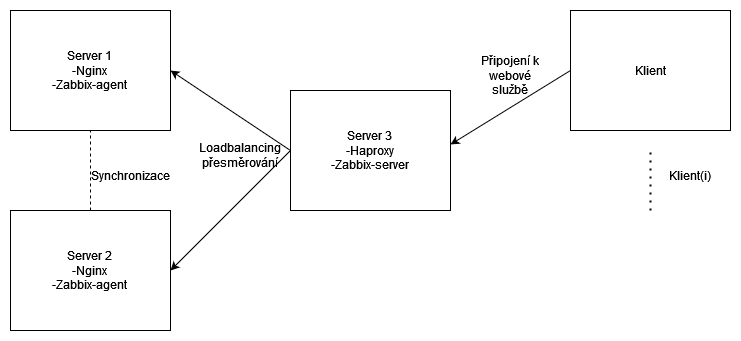

The diagram above was exported from draw.io. Its source (the exported page's mxGraphModel, read from the mxfile embedded in the PNG):
<mxGraphModel dx="1182" dy="722" grid="1" gridSize="10" guides="1" tooltips="1" connect="1" arrows="1" fold="1" page="1" pageScale="1" pageWidth="827" pageHeight="1169" math="0" shadow="0">
  <root>
    <mxCell id="0" />
    <mxCell id="1" parent="0" />
    <mxCell id="Z9YIDcsIhRW-ZW-_7A5O-1" value="&lt;div&gt;Server 1&lt;/div&gt;&lt;div&gt;-Nginx&lt;/div&gt;&lt;div&gt;-Zabbix-agent&lt;br&gt;&lt;/div&gt;" style="rounded=0;whiteSpace=wrap;html=1;" vertex="1" parent="1">
      <mxGeometry x="40" y="80" width="160" height="120" as="geometry" />
    </mxCell>
    <mxCell id="Z9YIDcsIhRW-ZW-_7A5O-2" value="&lt;div&gt;Server 2&lt;br&gt;&lt;/div&gt;&lt;div&gt;-Nginx&lt;/div&gt;&lt;div&gt;-Zabbix-agent&lt;br&gt;&lt;/div&gt;" style="rounded=0;whiteSpace=wrap;html=1;" vertex="1" parent="1">
      <mxGeometry x="40" y="280" width="160" height="120" as="geometry" />
    </mxCell>
    <mxCell id="Z9YIDcsIhRW-ZW-_7A5O-3" value="&lt;div&gt;Server 3&lt;/div&gt;&lt;div&gt;-Haproxy&lt;/div&gt;&lt;div&gt;-Zabbix-server&lt;br&gt;&lt;/div&gt;" style="rounded=0;whiteSpace=wrap;html=1;" vertex="1" parent="1">
      <mxGeometry x="320" y="160" width="160" height="120" as="geometry" />
    </mxCell>
    <mxCell id="Z9YIDcsIhRW-ZW-_7A5O-4" value="Klient" style="rounded=0;whiteSpace=wrap;html=1;" vertex="1" parent="1">
      <mxGeometry x="600" y="80" width="160" height="120" as="geometry" />
    </mxCell>
    <mxCell id="Z9YIDcsIhRW-ZW-_7A5O-5" value="" style="endArrow=none;dashed=1;html=1;dashPattern=1 3;strokeWidth=2;rounded=0;" edge="1" parent="1">
      <mxGeometry width="50" height="50" relative="1" as="geometry">
        <mxPoint x="680" y="280" as="sourcePoint" />
        <mxPoint x="680" y="220" as="targetPoint" />
      </mxGeometry>
    </mxCell>
    <mxCell id="Z9YIDcsIhRW-ZW-_7A5O-6" value="Klient(i)" style="text;html=1;strokeColor=none;fillColor=none;align=center;verticalAlign=middle;whiteSpace=wrap;rounded=0;" vertex="1" parent="1">
      <mxGeometry x="690" y="230" width="60" height="30" as="geometry" />
    </mxCell>
    <mxCell id="Z9YIDcsIhRW-ZW-_7A5O-8" value="" style="endArrow=classic;html=1;rounded=0;entryX=1;entryY=0.45;entryDx=0;entryDy=0;entryPerimeter=0;exitX=0;exitY=0.5;exitDx=0;exitDy=0;" edge="1" parent="1" source="Z9YIDcsIhRW-ZW-_7A5O-4" target="Z9YIDcsIhRW-ZW-_7A5O-3">
      <mxGeometry width="50" height="50" relative="1" as="geometry">
        <mxPoint x="540" y="390" as="sourcePoint" />
        <mxPoint x="590" y="340" as="targetPoint" />
      </mxGeometry>
    </mxCell>
    <mxCell id="Z9YIDcsIhRW-ZW-_7A5O-9" value="" style="endArrow=none;dashed=1;html=1;rounded=0;entryX=0.5;entryY=1;entryDx=0;entryDy=0;exitX=0.5;exitY=0;exitDx=0;exitDy=0;" edge="1" parent="1" source="Z9YIDcsIhRW-ZW-_7A5O-2" target="Z9YIDcsIhRW-ZW-_7A5O-1">
      <mxGeometry width="50" height="50" relative="1" as="geometry">
        <mxPoint x="540" y="390" as="sourcePoint" />
        <mxPoint x="590" y="340" as="targetPoint" />
      </mxGeometry>
    </mxCell>
    <mxCell id="Z9YIDcsIhRW-ZW-_7A5O-10" value="Synchronizace" style="text;html=1;strokeColor=none;fillColor=none;align=center;verticalAlign=middle;whiteSpace=wrap;rounded=0;" vertex="1" parent="1">
      <mxGeometry x="130" y="230" width="60" height="30" as="geometry" />
    </mxCell>
    <mxCell id="Z9YIDcsIhRW-ZW-_7A5O-11" value="" style="endArrow=classic;html=1;rounded=0;entryX=1;entryY=0.5;entryDx=0;entryDy=0;exitX=0;exitY=0.5;exitDx=0;exitDy=0;" edge="1" parent="1" source="Z9YIDcsIhRW-ZW-_7A5O-3" target="Z9YIDcsIhRW-ZW-_7A5O-1">
      <mxGeometry width="50" height="50" relative="1" as="geometry">
        <mxPoint x="370" y="390" as="sourcePoint" />
        <mxPoint x="420" y="340" as="targetPoint" />
      </mxGeometry>
    </mxCell>
    <mxCell id="Z9YIDcsIhRW-ZW-_7A5O-12" value="" style="endArrow=classic;html=1;rounded=0;entryX=1;entryY=0.5;entryDx=0;entryDy=0;exitX=0;exitY=0.5;exitDx=0;exitDy=0;" edge="1" parent="1" source="Z9YIDcsIhRW-ZW-_7A5O-3" target="Z9YIDcsIhRW-ZW-_7A5O-2">
      <mxGeometry width="50" height="50" relative="1" as="geometry">
        <mxPoint x="370" y="390" as="sourcePoint" />
        <mxPoint x="420" y="340" as="targetPoint" />
      </mxGeometry>
    </mxCell>
    <mxCell id="Z9YIDcsIhRW-ZW-_7A5O-13" value="&lt;div&gt;Loadbalancing&lt;/div&gt;&lt;div&gt;přesměrování&lt;br&gt;&lt;/div&gt;" style="text;html=1;strokeColor=none;fillColor=none;align=center;verticalAlign=middle;whiteSpace=wrap;rounded=0;" vertex="1" parent="1">
      <mxGeometry x="240" y="210" width="60" height="30" as="geometry" />
    </mxCell>
    <mxCell id="Z9YIDcsIhRW-ZW-_7A5O-14" value="Připojení k webové službě" style="text;html=1;strokeColor=none;fillColor=none;align=center;verticalAlign=middle;whiteSpace=wrap;rounded=0;" vertex="1" parent="1">
      <mxGeometry x="510" y="130" width="60" height="30" as="geometry" />
    </mxCell>
  </root>
</mxGraphModel>